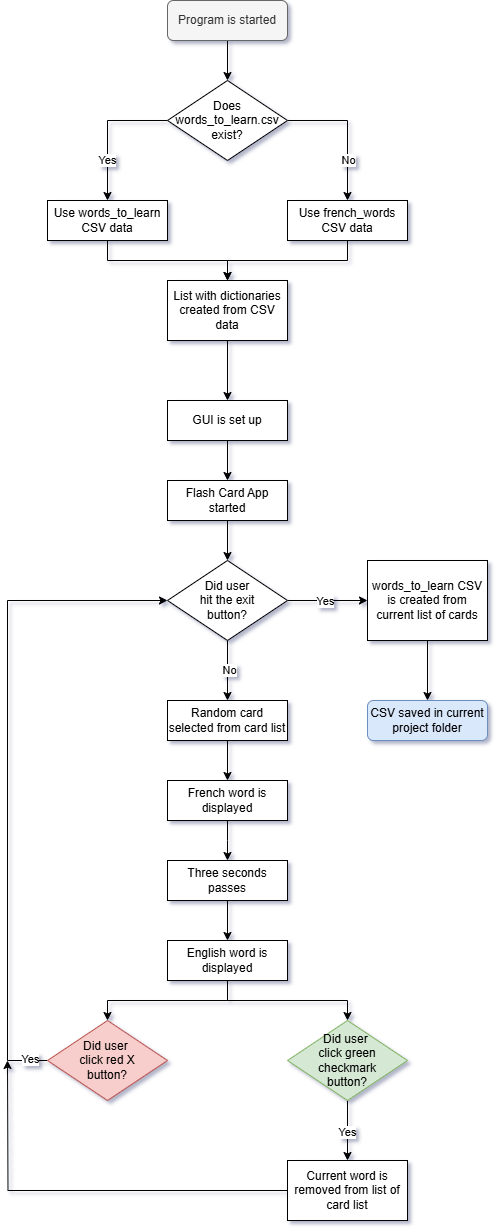

The diagram above was exported from draw.io. Its source (the exported page's mxGraphModel, read from the mxfile embedded in the PNG):
<mxGraphModel dx="738" dy="1104" grid="1" gridSize="10" guides="1" tooltips="1" connect="1" arrows="1" fold="1" page="1" pageScale="1" pageWidth="850" pageHeight="1100" background="#ffffff" math="0" shadow="1">
  <root>
    <mxCell id="0" />
    <mxCell id="1" parent="0" />
    <mxCell id="PyPhXWvAnw8DUfxLFL4Z-8" value="" style="edgeStyle=orthogonalEdgeStyle;rounded=0;orthogonalLoop=1;jettySize=auto;html=1;" parent="1" source="PyPhXWvAnw8DUfxLFL4Z-1" target="PyPhXWvAnw8DUfxLFL4Z-2" edge="1">
      <mxGeometry relative="1" as="geometry" />
    </mxCell>
    <mxCell id="PyPhXWvAnw8DUfxLFL4Z-1" value="Program is started" style="rounded=1;whiteSpace=wrap;html=1;fillColor=#f5f5f5;fontColor=#333333;strokeColor=#666666;" parent="1" vertex="1">
      <mxGeometry x="280" y="40" width="120" height="40" as="geometry" />
    </mxCell>
    <mxCell id="PyPhXWvAnw8DUfxLFL4Z-6" style="edgeStyle=orthogonalEdgeStyle;rounded=0;orthogonalLoop=1;jettySize=auto;html=1;entryX=0.5;entryY=0;entryDx=0;entryDy=0;" parent="1" source="PyPhXWvAnw8DUfxLFL4Z-2" target="PyPhXWvAnw8DUfxLFL4Z-3" edge="1">
      <mxGeometry relative="1" as="geometry">
        <Array as="points">
          <mxPoint x="220" y="160" />
        </Array>
      </mxGeometry>
    </mxCell>
    <mxCell id="PyPhXWvAnw8DUfxLFL4Z-11" value="Yes" style="edgeLabel;html=1;align=center;verticalAlign=middle;resizable=0;points=[];" parent="PyPhXWvAnw8DUfxLFL4Z-6" vertex="1" connectable="0">
      <mxGeometry x="0.4143" y="-1" relative="1" as="geometry">
        <mxPoint as="offset" />
      </mxGeometry>
    </mxCell>
    <mxCell id="PyPhXWvAnw8DUfxLFL4Z-7" style="edgeStyle=orthogonalEdgeStyle;rounded=0;orthogonalLoop=1;jettySize=auto;html=1;entryX=0.5;entryY=0;entryDx=0;entryDy=0;" parent="1" source="PyPhXWvAnw8DUfxLFL4Z-2" target="PyPhXWvAnw8DUfxLFL4Z-5" edge="1">
      <mxGeometry relative="1" as="geometry">
        <Array as="points">
          <mxPoint x="460" y="160" />
        </Array>
      </mxGeometry>
    </mxCell>
    <mxCell id="PyPhXWvAnw8DUfxLFL4Z-12" value="No" style="edgeLabel;html=1;align=center;verticalAlign=middle;resizable=0;points=[];" parent="PyPhXWvAnw8DUfxLFL4Z-7" vertex="1" connectable="0">
      <mxGeometry x="0.4143" relative="1" as="geometry">
        <mxPoint as="offset" />
      </mxGeometry>
    </mxCell>
    <mxCell id="PyPhXWvAnw8DUfxLFL4Z-2" value="Does&lt;div&gt;words_to_learn.csv&lt;/div&gt;&lt;div&gt;exist?&lt;/div&gt;" style="rhombus;whiteSpace=wrap;html=1;" parent="1" vertex="1">
      <mxGeometry x="280" y="120" width="120" height="80" as="geometry" />
    </mxCell>
    <mxCell id="PyPhXWvAnw8DUfxLFL4Z-9" style="edgeStyle=orthogonalEdgeStyle;rounded=0;orthogonalLoop=1;jettySize=auto;html=1;entryX=0.5;entryY=0;entryDx=0;entryDy=0;" parent="1" source="PyPhXWvAnw8DUfxLFL4Z-3" target="PyPhXWvAnw8DUfxLFL4Z-4" edge="1">
      <mxGeometry relative="1" as="geometry" />
    </mxCell>
    <mxCell id="PyPhXWvAnw8DUfxLFL4Z-3" value="Use words_to_learn CSV data" style="rounded=0;whiteSpace=wrap;html=1;" parent="1" vertex="1">
      <mxGeometry x="160" y="240" width="120" height="40" as="geometry" />
    </mxCell>
    <mxCell id="PyPhXWvAnw8DUfxLFL4Z-16" value="" style="edgeStyle=orthogonalEdgeStyle;rounded=0;orthogonalLoop=1;jettySize=auto;html=1;" parent="1" source="PyPhXWvAnw8DUfxLFL4Z-4" target="PyPhXWvAnw8DUfxLFL4Z-13" edge="1">
      <mxGeometry relative="1" as="geometry" />
    </mxCell>
    <mxCell id="PyPhXWvAnw8DUfxLFL4Z-4" value="List with dictionaries created from CSV data" style="rounded=0;whiteSpace=wrap;html=1;" parent="1" vertex="1">
      <mxGeometry x="280" y="320" width="120" height="60" as="geometry" />
    </mxCell>
    <mxCell id="PyPhXWvAnw8DUfxLFL4Z-10" style="edgeStyle=orthogonalEdgeStyle;rounded=0;orthogonalLoop=1;jettySize=auto;html=1;entryX=0.5;entryY=0;entryDx=0;entryDy=0;" parent="1" source="PyPhXWvAnw8DUfxLFL4Z-5" target="PyPhXWvAnw8DUfxLFL4Z-4" edge="1">
      <mxGeometry relative="1" as="geometry" />
    </mxCell>
    <mxCell id="PyPhXWvAnw8DUfxLFL4Z-5" value="Use french_words CSV data" style="rounded=0;whiteSpace=wrap;html=1;" parent="1" vertex="1">
      <mxGeometry x="400" y="240" width="120" height="40" as="geometry" />
    </mxCell>
    <mxCell id="PyPhXWvAnw8DUfxLFL4Z-17" value="" style="edgeStyle=orthogonalEdgeStyle;rounded=0;orthogonalLoop=1;jettySize=auto;html=1;" parent="1" source="PyPhXWvAnw8DUfxLFL4Z-13" target="PyPhXWvAnw8DUfxLFL4Z-15" edge="1">
      <mxGeometry relative="1" as="geometry" />
    </mxCell>
    <mxCell id="PyPhXWvAnw8DUfxLFL4Z-13" value="GUI is set up" style="rounded=0;whiteSpace=wrap;html=1;" parent="1" vertex="1">
      <mxGeometry x="280" y="440" width="120" height="40" as="geometry" />
    </mxCell>
    <mxCell id="PyPhXWvAnw8DUfxLFL4Z-20" value="" style="edgeStyle=orthogonalEdgeStyle;rounded=0;orthogonalLoop=1;jettySize=auto;html=1;" parent="1" source="PyPhXWvAnw8DUfxLFL4Z-14" target="PyPhXWvAnw8DUfxLFL4Z-19" edge="1">
      <mxGeometry relative="1" as="geometry" />
    </mxCell>
    <mxCell id="PyPhXWvAnw8DUfxLFL4Z-21" value="No" style="edgeLabel;html=1;align=center;verticalAlign=middle;resizable=0;points=[];" parent="PyPhXWvAnw8DUfxLFL4Z-20" vertex="1" connectable="0">
      <mxGeometry x="-0.025" y="1" relative="1" as="geometry">
        <mxPoint as="offset" />
      </mxGeometry>
    </mxCell>
    <mxCell id="PyPhXWvAnw8DUfxLFL4Z-23" value="" style="edgeStyle=orthogonalEdgeStyle;rounded=0;orthogonalLoop=1;jettySize=auto;html=1;" parent="1" source="PyPhXWvAnw8DUfxLFL4Z-14" target="PyPhXWvAnw8DUfxLFL4Z-22" edge="1">
      <mxGeometry relative="1" as="geometry" />
    </mxCell>
    <mxCell id="PyPhXWvAnw8DUfxLFL4Z-24" value="Yes" style="edgeLabel;html=1;align=center;verticalAlign=middle;resizable=0;points=[];" parent="PyPhXWvAnw8DUfxLFL4Z-23" vertex="1" connectable="0">
      <mxGeometry x="-0.075" relative="1" as="geometry">
        <mxPoint as="offset" />
      </mxGeometry>
    </mxCell>
    <mxCell id="PyPhXWvAnw8DUfxLFL4Z-14" value="Did user&lt;div&gt;hit the exit&lt;/div&gt;&lt;div&gt;button?&lt;/div&gt;" style="rhombus;whiteSpace=wrap;html=1;" parent="1" vertex="1">
      <mxGeometry x="280" y="600" width="120" height="80" as="geometry" />
    </mxCell>
    <mxCell id="PyPhXWvAnw8DUfxLFL4Z-18" value="" style="edgeStyle=orthogonalEdgeStyle;rounded=0;orthogonalLoop=1;jettySize=auto;html=1;" parent="1" source="PyPhXWvAnw8DUfxLFL4Z-15" target="PyPhXWvAnw8DUfxLFL4Z-14" edge="1">
      <mxGeometry relative="1" as="geometry" />
    </mxCell>
    <mxCell id="PyPhXWvAnw8DUfxLFL4Z-15" value="Flash Card App started" style="rounded=0;whiteSpace=wrap;html=1;" parent="1" vertex="1">
      <mxGeometry x="280" y="520" width="120" height="40" as="geometry" />
    </mxCell>
    <mxCell id="PyPhXWvAnw8DUfxLFL4Z-32" value="" style="edgeStyle=orthogonalEdgeStyle;rounded=0;orthogonalLoop=1;jettySize=auto;html=1;" parent="1" source="PyPhXWvAnw8DUfxLFL4Z-19" target="PyPhXWvAnw8DUfxLFL4Z-25" edge="1">
      <mxGeometry relative="1" as="geometry" />
    </mxCell>
    <mxCell id="PyPhXWvAnw8DUfxLFL4Z-19" value="Random card selected from card list" style="rounded=0;whiteSpace=wrap;html=1;" parent="1" vertex="1">
      <mxGeometry x="280" y="740" width="120" height="40" as="geometry" />
    </mxCell>
    <mxCell id="PyPhXWvAnw8DUfxLFL4Z-47" value="" style="edgeStyle=orthogonalEdgeStyle;rounded=0;orthogonalLoop=1;jettySize=auto;html=1;" parent="1" source="PyPhXWvAnw8DUfxLFL4Z-22" target="PyPhXWvAnw8DUfxLFL4Z-46" edge="1">
      <mxGeometry relative="1" as="geometry" />
    </mxCell>
    <mxCell id="PyPhXWvAnw8DUfxLFL4Z-22" value="words_to_learn CSV is created from current list of cards" style="rounded=0;whiteSpace=wrap;html=1;" parent="1" vertex="1">
      <mxGeometry x="480" y="600" width="120" height="80" as="geometry" />
    </mxCell>
    <mxCell id="PyPhXWvAnw8DUfxLFL4Z-33" value="" style="edgeStyle=orthogonalEdgeStyle;rounded=0;orthogonalLoop=1;jettySize=auto;html=1;" parent="1" source="PyPhXWvAnw8DUfxLFL4Z-25" edge="1">
      <mxGeometry relative="1" as="geometry">
        <mxPoint x="340" y="900" as="targetPoint" />
      </mxGeometry>
    </mxCell>
    <mxCell id="PyPhXWvAnw8DUfxLFL4Z-25" value="French word is displayed" style="rounded=0;whiteSpace=wrap;html=1;" parent="1" vertex="1">
      <mxGeometry x="280" y="820" width="120" height="40" as="geometry" />
    </mxCell>
    <mxCell id="PyPhXWvAnw8DUfxLFL4Z-41" value="" style="edgeStyle=orthogonalEdgeStyle;rounded=0;orthogonalLoop=1;jettySize=auto;html=1;" parent="1" source="PyPhXWvAnw8DUfxLFL4Z-26" target="PyPhXWvAnw8DUfxLFL4Z-40" edge="1">
      <mxGeometry relative="1" as="geometry" />
    </mxCell>
    <mxCell id="PyPhXWvAnw8DUfxLFL4Z-42" value="Yes" style="edgeLabel;html=1;align=center;verticalAlign=middle;resizable=0;points=[];" parent="PyPhXWvAnw8DUfxLFL4Z-41" vertex="1" connectable="0">
      <mxGeometry x="0.0333" y="-1" relative="1" as="geometry">
        <mxPoint as="offset" />
      </mxGeometry>
    </mxCell>
    <mxCell id="PyPhXWvAnw8DUfxLFL4Z-26" value="Did user&amp;nbsp;&lt;div&gt;click green&lt;/div&gt;&lt;div&gt;&lt;span style=&quot;background-color: transparent; color: light-dark(rgb(0, 0, 0), rgb(255, 255, 255));&quot;&gt;checkmark&lt;/span&gt;&lt;div&gt;button?&lt;/div&gt;&lt;/div&gt;" style="rhombus;whiteSpace=wrap;html=1;fillColor=#d5e8d4;strokeColor=#82b366;" parent="1" vertex="1">
      <mxGeometry x="400" y="1060" width="120" height="80" as="geometry" />
    </mxCell>
    <mxCell id="PyPhXWvAnw8DUfxLFL4Z-38" style="edgeStyle=orthogonalEdgeStyle;rounded=0;orthogonalLoop=1;jettySize=auto;html=1;entryX=0;entryY=0.5;entryDx=0;entryDy=0;" parent="1" source="PyPhXWvAnw8DUfxLFL4Z-27" target="PyPhXWvAnw8DUfxLFL4Z-14" edge="1">
      <mxGeometry relative="1" as="geometry">
        <Array as="points">
          <mxPoint x="120" y="1100" />
          <mxPoint x="120" y="640" />
        </Array>
      </mxGeometry>
    </mxCell>
    <mxCell id="PyPhXWvAnw8DUfxLFL4Z-39" value="Yes" style="edgeLabel;html=1;align=center;verticalAlign=middle;resizable=0;points=[];" parent="PyPhXWvAnw8DUfxLFL4Z-38" vertex="1" connectable="0">
      <mxGeometry x="-0.9441" y="-2" relative="1" as="geometry">
        <mxPoint as="offset" />
      </mxGeometry>
    </mxCell>
    <mxCell id="PyPhXWvAnw8DUfxLFL4Z-27" value="Did user&amp;nbsp;&lt;div&gt;click&amp;nbsp;&lt;span style=&quot;background-color: transparent; color: light-dark(rgb(0, 0, 0), rgb(255, 255, 255));&quot;&gt;red X&lt;/span&gt;&lt;div&gt;button?&lt;/div&gt;&lt;/div&gt;" style="rhombus;whiteSpace=wrap;html=1;fillColor=#f8cecc;strokeColor=#b85450;" parent="1" vertex="1">
      <mxGeometry x="160" y="1060" width="120" height="80" as="geometry" />
    </mxCell>
    <mxCell id="PyPhXWvAnw8DUfxLFL4Z-36" style="edgeStyle=orthogonalEdgeStyle;rounded=0;orthogonalLoop=1;jettySize=auto;html=1;entryX=0.5;entryY=0;entryDx=0;entryDy=0;" parent="1" source="PyPhXWvAnw8DUfxLFL4Z-28" target="PyPhXWvAnw8DUfxLFL4Z-26" edge="1">
      <mxGeometry relative="1" as="geometry" />
    </mxCell>
    <mxCell id="PyPhXWvAnw8DUfxLFL4Z-37" style="edgeStyle=orthogonalEdgeStyle;rounded=0;orthogonalLoop=1;jettySize=auto;html=1;entryX=0.5;entryY=0;entryDx=0;entryDy=0;" parent="1" source="PyPhXWvAnw8DUfxLFL4Z-28" target="PyPhXWvAnw8DUfxLFL4Z-27" edge="1">
      <mxGeometry relative="1" as="geometry" />
    </mxCell>
    <mxCell id="PyPhXWvAnw8DUfxLFL4Z-28" value="English word is displayed" style="rounded=0;whiteSpace=wrap;html=1;" parent="1" vertex="1">
      <mxGeometry x="280" y="980" width="120" height="40" as="geometry" />
    </mxCell>
    <mxCell id="PyPhXWvAnw8DUfxLFL4Z-35" value="" style="edgeStyle=orthogonalEdgeStyle;rounded=0;orthogonalLoop=1;jettySize=auto;html=1;" parent="1" source="PyPhXWvAnw8DUfxLFL4Z-34" target="PyPhXWvAnw8DUfxLFL4Z-28" edge="1">
      <mxGeometry relative="1" as="geometry" />
    </mxCell>
    <mxCell id="PyPhXWvAnw8DUfxLFL4Z-34" value="Three seconds passes" style="rounded=0;whiteSpace=wrap;html=1;" parent="1" vertex="1">
      <mxGeometry x="280" y="900" width="120" height="40" as="geometry" />
    </mxCell>
    <mxCell id="PyPhXWvAnw8DUfxLFL4Z-44" style="edgeStyle=orthogonalEdgeStyle;rounded=0;orthogonalLoop=1;jettySize=auto;html=1;" parent="1" source="PyPhXWvAnw8DUfxLFL4Z-40" edge="1">
      <mxGeometry relative="1" as="geometry">
        <mxPoint x="120" y="1100" as="targetPoint" />
      </mxGeometry>
    </mxCell>
    <mxCell id="PyPhXWvAnw8DUfxLFL4Z-40" value="Current word is removed from list of card list" style="rounded=0;whiteSpace=wrap;html=1;" parent="1" vertex="1">
      <mxGeometry x="400" y="1200" width="120" height="60" as="geometry" />
    </mxCell>
    <mxCell id="PyPhXWvAnw8DUfxLFL4Z-46" value="CSV saved in current project folder" style="rounded=1;whiteSpace=wrap;html=1;fillColor=#dae8fc;strokeColor=#6c8ebf;" parent="1" vertex="1">
      <mxGeometry x="480" y="740" width="120" height="40" as="geometry" />
    </mxCell>
  </root>
</mxGraphModel>